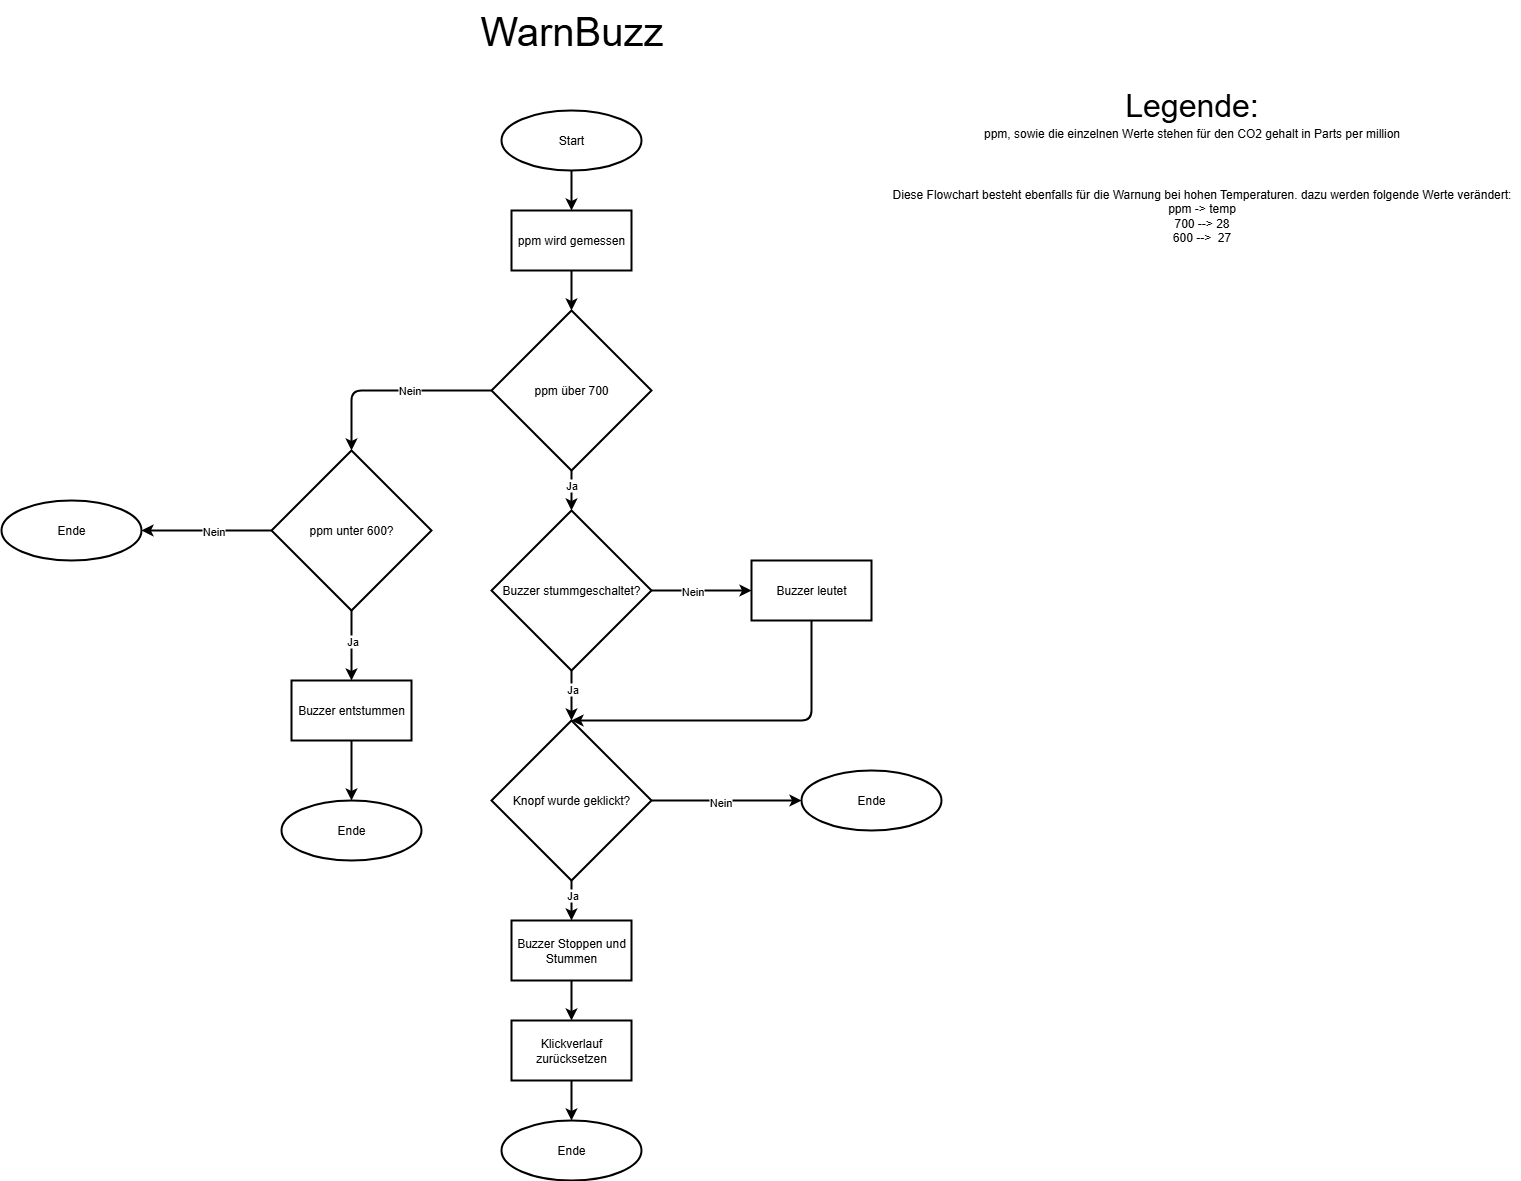

The diagram above was exported from draw.io. Its source (the exported page's mxGraphModel, read from the mxfile embedded in the PNG):
<mxGraphModel dx="1639" dy="844" grid="1" gridSize="10" guides="1" tooltips="1" connect="1" arrows="1" fold="1" page="1" pageScale="1" pageWidth="2000" pageHeight="2000" math="0" shadow="0">
  <root>
    <mxCell id="0" />
    <mxCell id="1" parent="0" />
    <mxCell id="KKJZ6QNci6Gq4WwUjsuu-1" value="&lt;font style=&quot;font-size: 40px;&quot;&gt;WarnBuzz&lt;/font&gt;" style="text;html=1;align=center;verticalAlign=middle;resizable=0;points=[];autosize=1;strokeColor=none;fillColor=none;" parent="1" vertex="1">
      <mxGeometry x="955" y="20" width="210" height="60" as="geometry" />
    </mxCell>
    <mxCell id="KKJZ6QNci6Gq4WwUjsuu-3" style="edgeStyle=orthogonalEdgeStyle;rounded=0;orthogonalLoop=1;jettySize=auto;html=1;exitX=0.5;exitY=1;exitDx=0;exitDy=0;entryX=0.5;entryY=0;entryDx=0;entryDy=0;entryPerimeter=0;strokeWidth=2;" parent="1" source="KKJZ6QNci6Gq4WwUjsuu-2" target="KKJZ6QNci6Gq4WwUjsuu-17" edge="1">
      <mxGeometry relative="1" as="geometry">
        <mxPoint x="1060" y="340" as="targetPoint" />
      </mxGeometry>
    </mxCell>
    <mxCell id="KKJZ6QNci6Gq4WwUjsuu-2" value="ppm wird gemessen" style="whiteSpace=wrap;html=1;strokeWidth=2;" parent="1" vertex="1">
      <mxGeometry x="1000" y="230" width="120" height="60" as="geometry" />
    </mxCell>
    <mxCell id="i_vbQFCibnWU9fUQiUxr-61" style="edgeStyle=orthogonalEdgeStyle;rounded=0;orthogonalLoop=1;jettySize=auto;html=1;entryX=0.5;entryY=0;entryDx=0;entryDy=0;strokeWidth=2;" parent="1" source="KKJZ6QNci6Gq4WwUjsuu-17" target="i_vbQFCibnWU9fUQiUxr-60" edge="1">
      <mxGeometry relative="1" as="geometry">
        <Array as="points">
          <mxPoint x="1060" y="510" />
          <mxPoint x="1060" y="510" />
        </Array>
      </mxGeometry>
    </mxCell>
    <mxCell id="i_vbQFCibnWU9fUQiUxr-96" value="Ja" style="edgeLabel;html=1;align=center;verticalAlign=middle;resizable=0;points=[];" parent="i_vbQFCibnWU9fUQiUxr-61" vertex="1" connectable="0">
      <mxGeometry x="-0.3042" y="-1" relative="1" as="geometry">
        <mxPoint as="offset" />
      </mxGeometry>
    </mxCell>
    <mxCell id="KKJZ6QNci6Gq4WwUjsuu-17" value="ppm über 700" style="strokeWidth=2;html=1;shape=mxgraph.flowchart.decision;whiteSpace=wrap;" parent="1" vertex="1">
      <mxGeometry x="980" y="330" width="160" height="160" as="geometry" />
    </mxCell>
    <mxCell id="KKJZ6QNci6Gq4WwUjsuu-18" value="&lt;font style=&quot;font-size: 32px;&quot;&gt;Legende:&lt;/font&gt;" style="text;html=1;align=center;verticalAlign=middle;resizable=0;points=[];autosize=1;strokeColor=none;fillColor=none;" parent="1" vertex="1">
      <mxGeometry x="1600" y="100" width="160" height="50" as="geometry" />
    </mxCell>
    <mxCell id="KKJZ6QNci6Gq4WwUjsuu-19" value="&lt;div&gt;ppm, sowie die einzelnen Werte stehen für den CO2 gehalt in Parts per million&lt;/div&gt;&lt;div&gt;&lt;br&gt;&lt;/div&gt;" style="text;html=1;align=center;verticalAlign=middle;resizable=0;points=[];autosize=1;strokeColor=none;fillColor=none;" parent="1" vertex="1">
      <mxGeometry x="1460" y="140" width="440" height="40" as="geometry" />
    </mxCell>
    <mxCell id="i_vbQFCibnWU9fUQiUxr-70" style="edgeStyle=orthogonalEdgeStyle;rounded=0;orthogonalLoop=1;jettySize=auto;html=1;entryX=0.5;entryY=0;entryDx=0;entryDy=0;strokeWidth=2;" parent="1" source="i_vbQFCibnWU9fUQiUxr-7" target="i_vbQFCibnWU9fUQiUxr-16" edge="1">
      <mxGeometry relative="1" as="geometry">
        <mxPoint x="1060" y="970" as="targetPoint" />
      </mxGeometry>
    </mxCell>
    <mxCell id="i_vbQFCibnWU9fUQiUxr-95" value="Ja" style="edgeLabel;html=1;align=center;verticalAlign=middle;resizable=0;points=[];" parent="i_vbQFCibnWU9fUQiUxr-70" vertex="1" connectable="0">
      <mxGeometry x="-0.2908" relative="1" as="geometry">
        <mxPoint as="offset" />
      </mxGeometry>
    </mxCell>
    <mxCell id="i_vbQFCibnWU9fUQiUxr-79" value="" style="edgeStyle=orthogonalEdgeStyle;rounded=0;orthogonalLoop=1;jettySize=auto;html=1;strokeWidth=2;entryX=0;entryY=0.5;entryDx=0;entryDy=0;entryPerimeter=0;" parent="1" source="i_vbQFCibnWU9fUQiUxr-7" target="i_vbQFCibnWU9fUQiUxr-97" edge="1">
      <mxGeometry relative="1" as="geometry">
        <mxPoint x="1240" y="820" as="targetPoint" />
      </mxGeometry>
    </mxCell>
    <mxCell id="i_vbQFCibnWU9fUQiUxr-80" value="Nein" style="edgeLabel;html=1;align=center;verticalAlign=middle;resizable=0;points=[];" parent="i_vbQFCibnWU9fUQiUxr-79" vertex="1" connectable="0">
      <mxGeometry x="-0.0913" y="-1" relative="1" as="geometry">
        <mxPoint as="offset" />
      </mxGeometry>
    </mxCell>
    <mxCell id="i_vbQFCibnWU9fUQiUxr-7" value="Knopf wurde geklickt?" style="rhombus;whiteSpace=wrap;html=1;strokeWidth=2;" parent="1" vertex="1">
      <mxGeometry x="980" y="740" width="160" height="160" as="geometry" />
    </mxCell>
    <mxCell id="i_vbQFCibnWU9fUQiUxr-22" style="edgeStyle=orthogonalEdgeStyle;rounded=0;orthogonalLoop=1;jettySize=auto;html=1;strokeWidth=2;" parent="1" source="i_vbQFCibnWU9fUQiUxr-16" target="i_vbQFCibnWU9fUQiUxr-21" edge="1">
      <mxGeometry relative="1" as="geometry" />
    </mxCell>
    <mxCell id="i_vbQFCibnWU9fUQiUxr-16" value="Buzzer Stoppen und Stummen" style="whiteSpace=wrap;html=1;strokeWidth=2;" parent="1" vertex="1">
      <mxGeometry x="1000" y="940" width="120" height="60" as="geometry" />
    </mxCell>
    <mxCell id="i_vbQFCibnWU9fUQiUxr-104" style="edgeStyle=orthogonalEdgeStyle;rounded=0;orthogonalLoop=1;jettySize=auto;html=1;strokeWidth=2;" parent="1" source="i_vbQFCibnWU9fUQiUxr-21" target="i_vbQFCibnWU9fUQiUxr-103" edge="1">
      <mxGeometry relative="1" as="geometry" />
    </mxCell>
    <mxCell id="i_vbQFCibnWU9fUQiUxr-21" value="Klickverlauf zurücksetzen" style="whiteSpace=wrap;html=1;strokeWidth=2;" parent="1" vertex="1">
      <mxGeometry x="1000" y="1040" width="120" height="60" as="geometry" />
    </mxCell>
    <mxCell id="i_vbQFCibnWU9fUQiUxr-35" style="edgeStyle=orthogonalEdgeStyle;rounded=0;orthogonalLoop=1;jettySize=auto;html=1;exitX=0.5;exitY=1;exitDx=0;exitDy=0;exitPerimeter=0;entryX=0.5;entryY=0;entryDx=0;entryDy=0;strokeWidth=2;" parent="1" source="i_vbQFCibnWU9fUQiUxr-25" target="i_vbQFCibnWU9fUQiUxr-34" edge="1">
      <mxGeometry relative="1" as="geometry" />
    </mxCell>
    <mxCell id="i_vbQFCibnWU9fUQiUxr-56" value="Ja" style="edgeLabel;html=1;align=center;verticalAlign=middle;resizable=0;points=[];" parent="i_vbQFCibnWU9fUQiUxr-35" vertex="1" connectable="0">
      <mxGeometry x="-0.1501" relative="1" as="geometry">
        <mxPoint as="offset" />
      </mxGeometry>
    </mxCell>
    <mxCell id="i_vbQFCibnWU9fUQiUxr-38" value="" style="edgeStyle=orthogonalEdgeStyle;rounded=0;orthogonalLoop=1;jettySize=auto;html=1;strokeWidth=2;entryX=1;entryY=0.5;entryDx=0;entryDy=0;entryPerimeter=0;" parent="1" source="i_vbQFCibnWU9fUQiUxr-25" target="i_vbQFCibnWU9fUQiUxr-98" edge="1">
      <mxGeometry relative="1" as="geometry">
        <mxPoint x="660" y="550" as="targetPoint" />
      </mxGeometry>
    </mxCell>
    <mxCell id="i_vbQFCibnWU9fUQiUxr-99" value="Nein" style="edgeLabel;html=1;align=center;verticalAlign=middle;resizable=0;points=[];" parent="i_vbQFCibnWU9fUQiUxr-38" vertex="1" connectable="0">
      <mxGeometry x="-0.0865" relative="1" as="geometry">
        <mxPoint as="offset" />
      </mxGeometry>
    </mxCell>
    <mxCell id="i_vbQFCibnWU9fUQiUxr-25" value="ppm unter 600?" style="strokeWidth=2;html=1;shape=mxgraph.flowchart.decision;whiteSpace=wrap;" parent="1" vertex="1">
      <mxGeometry x="760" y="470" width="160" height="160" as="geometry" />
    </mxCell>
    <mxCell id="i_vbQFCibnWU9fUQiUxr-27" style="edgeStyle=orthogonalEdgeStyle;rounded=1;orthogonalLoop=1;jettySize=auto;html=1;entryX=0.5;entryY=0;entryDx=0;entryDy=0;entryPerimeter=0;curved=0;strokeWidth=2;" parent="1" source="KKJZ6QNci6Gq4WwUjsuu-17" target="i_vbQFCibnWU9fUQiUxr-25" edge="1">
      <mxGeometry relative="1" as="geometry" />
    </mxCell>
    <mxCell id="i_vbQFCibnWU9fUQiUxr-29" value="Nein" style="edgeLabel;html=1;align=center;verticalAlign=middle;resizable=0;points=[];" parent="i_vbQFCibnWU9fUQiUxr-27" vertex="1" connectable="0">
      <mxGeometry x="-0.1671" y="-1" relative="1" as="geometry">
        <mxPoint as="offset" />
      </mxGeometry>
    </mxCell>
    <mxCell id="i_vbQFCibnWU9fUQiUxr-102" style="edgeStyle=orthogonalEdgeStyle;rounded=0;orthogonalLoop=1;jettySize=auto;html=1;strokeWidth=2;" parent="1" source="i_vbQFCibnWU9fUQiUxr-34" target="i_vbQFCibnWU9fUQiUxr-101" edge="1">
      <mxGeometry relative="1" as="geometry" />
    </mxCell>
    <mxCell id="i_vbQFCibnWU9fUQiUxr-34" value="Buzzer entstummen" style="whiteSpace=wrap;html=1;strokeWidth=2;" parent="1" vertex="1">
      <mxGeometry x="780" y="700" width="120" height="60" as="geometry" />
    </mxCell>
    <mxCell id="i_vbQFCibnWU9fUQiUxr-63" style="edgeStyle=orthogonalEdgeStyle;rounded=0;orthogonalLoop=1;jettySize=auto;html=1;entryX=0;entryY=0.5;entryDx=0;entryDy=0;strokeWidth=2;" parent="1" source="i_vbQFCibnWU9fUQiUxr-60" target="i_vbQFCibnWU9fUQiUxr-66" edge="1">
      <mxGeometry relative="1" as="geometry">
        <mxPoint x="1240" y="610" as="targetPoint" />
      </mxGeometry>
    </mxCell>
    <mxCell id="i_vbQFCibnWU9fUQiUxr-65" value="Nein" style="edgeLabel;html=1;align=center;verticalAlign=middle;resizable=0;points=[];" parent="i_vbQFCibnWU9fUQiUxr-63" vertex="1" connectable="0">
      <mxGeometry x="-0.2007" relative="1" as="geometry">
        <mxPoint as="offset" />
      </mxGeometry>
    </mxCell>
    <mxCell id="i_vbQFCibnWU9fUQiUxr-67" style="edgeStyle=orthogonalEdgeStyle;rounded=0;orthogonalLoop=1;jettySize=auto;html=1;entryX=0.5;entryY=0;entryDx=0;entryDy=0;strokeWidth=2;" parent="1" source="i_vbQFCibnWU9fUQiUxr-60" target="i_vbQFCibnWU9fUQiUxr-7" edge="1">
      <mxGeometry relative="1" as="geometry">
        <mxPoint x="1060" y="750" as="targetPoint" />
      </mxGeometry>
    </mxCell>
    <mxCell id="i_vbQFCibnWU9fUQiUxr-68" value="Ja" style="edgeLabel;html=1;align=center;verticalAlign=middle;resizable=0;points=[];" parent="i_vbQFCibnWU9fUQiUxr-67" vertex="1" connectable="0">
      <mxGeometry x="-0.2788" relative="1" as="geometry">
        <mxPoint as="offset" />
      </mxGeometry>
    </mxCell>
    <mxCell id="i_vbQFCibnWU9fUQiUxr-60" value="Buzzer stummgeschaltet?" style="rhombus;whiteSpace=wrap;html=1;strokeWidth=2;" parent="1" vertex="1">
      <mxGeometry x="980" y="530" width="160" height="160" as="geometry" />
    </mxCell>
    <mxCell id="i_vbQFCibnWU9fUQiUxr-75" style="edgeStyle=orthogonalEdgeStyle;rounded=1;orthogonalLoop=1;jettySize=auto;html=1;entryX=0.5;entryY=0;entryDx=0;entryDy=0;curved=0;strokeWidth=2;" parent="1" source="i_vbQFCibnWU9fUQiUxr-66" target="i_vbQFCibnWU9fUQiUxr-7" edge="1">
      <mxGeometry relative="1" as="geometry">
        <Array as="points">
          <mxPoint x="1300" y="740" />
        </Array>
      </mxGeometry>
    </mxCell>
    <mxCell id="i_vbQFCibnWU9fUQiUxr-66" value="Buzzer leutet" style="whiteSpace=wrap;html=1;strokeWidth=2;" parent="1" vertex="1">
      <mxGeometry x="1240" y="580" width="120" height="60" as="geometry" />
    </mxCell>
    <mxCell id="i_vbQFCibnWU9fUQiUxr-83" value="&lt;div&gt;Diese Flowchart besteht ebenfalls für die Warnung bei hohen Temperaturen. dazu werden folgende Werte verändert:&lt;/div&gt;&lt;div&gt;ppm -&amp;gt; temp&lt;/div&gt;&lt;div&gt;700 --&amp;gt; 28&lt;/div&gt;&lt;div&gt;600 --&amp;gt;&amp;nbsp; 27&lt;/div&gt;" style="text;html=1;align=center;verticalAlign=middle;resizable=0;points=[];autosize=1;strokeColor=none;fillColor=none;" parent="1" vertex="1">
      <mxGeometry x="1370" y="200" width="640" height="70" as="geometry" />
    </mxCell>
    <mxCell id="i_vbQFCibnWU9fUQiUxr-93" style="edgeStyle=orthogonalEdgeStyle;rounded=1;orthogonalLoop=1;jettySize=auto;html=1;entryX=0.5;entryY=0;entryDx=0;entryDy=0;strokeWidth=2;curved=0;" parent="1" source="i_vbQFCibnWU9fUQiUxr-92" target="KKJZ6QNci6Gq4WwUjsuu-2" edge="1">
      <mxGeometry relative="1" as="geometry" />
    </mxCell>
    <mxCell id="i_vbQFCibnWU9fUQiUxr-92" value="Start" style="strokeWidth=2;html=1;shape=mxgraph.flowchart.start_1;whiteSpace=wrap;" parent="1" vertex="1">
      <mxGeometry x="990" y="130" width="140" height="60" as="geometry" />
    </mxCell>
    <mxCell id="i_vbQFCibnWU9fUQiUxr-97" value="Ende" style="strokeWidth=2;html=1;shape=mxgraph.flowchart.start_1;whiteSpace=wrap;" parent="1" vertex="1">
      <mxGeometry x="1290" y="790" width="140" height="60" as="geometry" />
    </mxCell>
    <mxCell id="i_vbQFCibnWU9fUQiUxr-98" value="Ende" style="strokeWidth=2;html=1;shape=mxgraph.flowchart.start_1;whiteSpace=wrap;" parent="1" vertex="1">
      <mxGeometry x="490" y="520" width="140" height="60" as="geometry" />
    </mxCell>
    <mxCell id="i_vbQFCibnWU9fUQiUxr-101" value="Ende" style="strokeWidth=2;html=1;shape=mxgraph.flowchart.start_1;whiteSpace=wrap;" parent="1" vertex="1">
      <mxGeometry x="770" y="820" width="140" height="60" as="geometry" />
    </mxCell>
    <mxCell id="i_vbQFCibnWU9fUQiUxr-103" value="Ende" style="strokeWidth=2;html=1;shape=mxgraph.flowchart.start_1;whiteSpace=wrap;" parent="1" vertex="1">
      <mxGeometry x="990" y="1140" width="140" height="60" as="geometry" />
    </mxCell>
  </root>
</mxGraphModel>